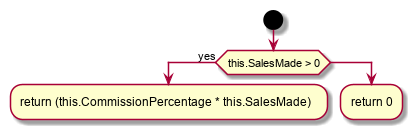

The diagram above was rendered by PlantUML. Its source (embedded in the PNG):
@startuml
start
if (this.SalesMade > 0) then (yes)
	:return (this.CommissionPercentage * this.SalesMade);
	detach
else
	:return 0;
	detach
endif
@enduml